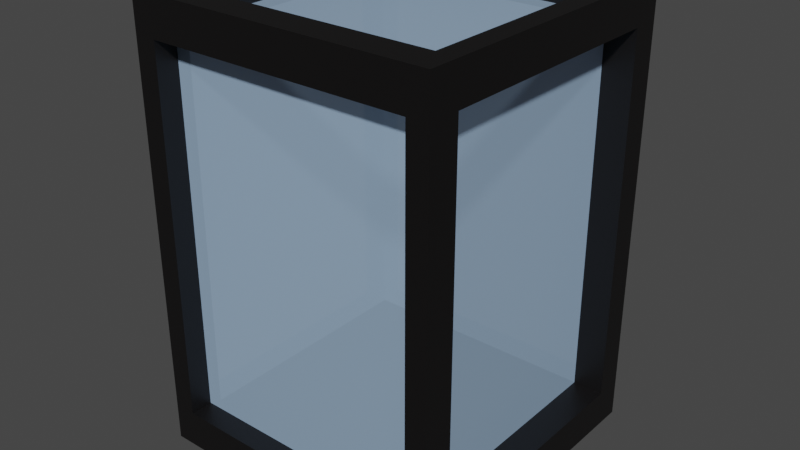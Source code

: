 # Source: lantern.blend  (saved by Blender 2.92.15; exported with 4.5.12 LTS)
import bpy
from mathutils import Matrix  # noqa: F401  (used for matrix-valued properties, if any)

bpy.ops.wm.read_factory_settings(use_empty=True)
scene = bpy.context.scene
scene.name = 'Scene'

# ---- collections
col_collection = bpy.data.collections.new('Collection'); scene.collection.children.link(col_collection)

# ---- materials (node trees are filled in below, after node groups)
mat_material_002 = bpy.data.materials.new('Material.002')
mat_material_002.use_transparent_shadow = False
mat_material = bpy.data.materials.new('Material')
mat_material.surface_render_method = 'BLENDED'
mat_material.blend_method = 'BLEND'
mat_material.alpha_threshold = 0.0
mat_material.line_color = (0.0, 0.0, 0.0, 1.0)

# ---- material node trees
mat_material_002.use_nodes = True; mat_material_002.node_tree.nodes.clear()
_N = mat_material_002.node_tree.nodes; _L = mat_material_002.node_tree.links
n0 = _N.new('ShaderNodeBsdfPrincipled'); n0.name = 'Principled BSDF'; n0.location = (10, 300)
n0.distribution = 'GGX'
n0.subsurface_method = 'BURLEY'
n0.inputs[0].default_value = (0.003642, 0.002977, 0.003067, 1.0)
n0.inputs[3].default_value = 1.45
n0.inputs[27].default_value = (0.0, 0.0, 0.0, 1.0)
n0.inputs[28].default_value = 1.0
n1 = _N.new('ShaderNodeOutputMaterial'); n1.name = 'Material Output'; n1.location = (300, 300)
_L.new(n0.outputs[0], n1.inputs[0])
n1.is_active_output = True
mat_material.use_nodes = True; mat_material.node_tree.nodes.clear()
_N = mat_material.node_tree.nodes; _L = mat_material.node_tree.links
n0 = _N.new('ShaderNodeOutputMaterial'); n0.name = 'Material Output'; n0.location = (300, 300)
n1 = _N.new('ShaderNodeBsdfPrincipled'); n1.name = 'Principled BSDF'; n1.location = (10, 300)
n1.distribution = 'GGX'
n1.subsurface_method = 'BURLEY'
n1.inputs[0].default_value = (0.4037, 0.5792, 0.8, 1.0)
n1.inputs[2].default_value = 0.4
n1.inputs[3].default_value = 1.45
n1.inputs[4].default_value = 0.6765
n1.inputs[27].default_value = (0.0, 0.0, 0.0, 1.0)
n1.inputs[28].default_value = 1.0
_L.new(n1.outputs[0], n0.inputs[0])
n0.is_active_output = True

# ---- world
world_world = bpy.data.worlds.new('World'); scene.world = world_world
world_world.use_nodes = True; world_world.node_tree.nodes.clear()
_N = world_world.node_tree.nodes; _L = world_world.node_tree.links
n0 = _N.new('ShaderNodeOutputWorld'); n0.name = 'World Output'; n0.location = (300, 300)
n1 = _N.new('ShaderNodeBackground'); n1.name = 'Background'; n1.location = (10, 300)
n1.inputs[0].default_value = (0.05088, 0.05088, 0.05088, 1.0)
_L.new(n1.outputs[0], n0.inputs[0])
n0.is_active_output = True
world_world.color = (0.05088, 0.05088, 0.05088)
world_world.use_sun_shadow = False
world_world.sun_shadow_jitter_overblur = 0.0

# ---- meshes
me_cube = bpy.data.meshes.new('Cube')
me_cube.from_pydata([(1.0, 1.0, 1.0), (1.0, 1.0, -1.0), (1.0, -1.0, 1.0), (1.0, -1.0, -1.0), (-1.0, 1.0, 1.0), (-1.0, 1.0, -1.0), (-1.0, -1.0, 1.0), (-1.0, -1.0, -1.0), (-1.0, -0.7927, -1.0), (1.0, -0.7927, 1.0), (-1.0, -0.7927, 1.0), (1.0, -0.7927, -1.0), (-1.0, 0.8165, 1.0), (1.0, 0.8165, -1.0), (-1.0, 0.8165, -1.0), (1.0, 0.8165, 1.0), (1.0, 1.0, 0.8289), (-1.0, -1.0, 0.8289), (1.0, -1.0, 0.8289), (-1.0, 1.0, 0.8289), (1.0, -0.7927, 0.8289), (-1.0, -0.7927, 0.8289), (1.0, 0.8165, 0.8289), (-1.0, 0.8165, 0.8289), (1.0, 1.0, -0.8305), (1.0, -1.0, -0.8305), (-1.0, 1.0, -0.8305), (1.0, -0.7927, -0.8305), (-1.0, -0.7927, -0.8305), (1.0, 0.8165, -0.8305), (-1.0, 0.8165, -0.8305), (-1.0, -1.0, -0.8305), (0.864, 1.0, -1.0), (0.864, -1.0, 1.0), (0.864, -1.0, -1.0), (0.864, 1.0, 1.0), (0.864, -0.7927, -1.0), (0.864, -0.7927, 1.0), (0.864, 0.8165, 1.0), (0.864, 0.8165, -1.0), (0.864, 1.0, 0.8289), (0.864, -1.0, 0.8289), (0.864, -1.0, -0.8305), (0.864, 1.0, -0.8305), (-0.8535, 1.0, -1.0), (-0.8535, -1.0, 1.0), (-0.8535, -0.7927, -1.0), (-0.8535, 0.8165, -1.0), (-0.8535, -1.0, 0.8289), (-0.8535, -1.0, -0.8305), (-0.8535, -1.0, -1.0), (-0.8535, 1.0, 1.0), (-0.8535, -0.7927, 1.0), (-0.8535, 0.8165, 1.0), (-0.8535, 1.0, 0.8289), (-0.8535, 1.0, -0.8305), (-0.8254, -0.7927, 0.8289), (-0.8254, 0.8165, 0.8289), (-0.8254, -0.7927, -0.8305), (-0.8254, 0.8165, -0.8305), (0.864, -0.8518, 0.8289), (0.864, -0.8518, -0.8305), (-0.8535, -0.8518, 0.8289), (-0.8535, -0.8518, -0.8305), (-0.8535, -0.7927, 0.857), (0.864, -0.7927, 0.857), (-0.8535, 0.8165, 0.857), (0.864, 0.8165, 0.857), (0.8003, 0.8165, 0.8289), (0.8003, -0.7927, 0.8289), (0.8003, -0.7927, -0.8305), (0.8003, 0.8165, -0.8305), (-0.8535, 0.8172, 0.8289), (0.864, 0.8172, 0.8289), (-0.8535, 0.8172, -0.8305), (0.864, 0.8172, -0.8305)], [], [(52, 10, 6, 45), (48, 45, 6, 17), (23, 12, 4, 19), (36, 11, 3, 34), (20, 9, 2, 18), (40, 35, 0, 16), (22, 15, 9, 20), (39, 13, 11, 36), (17, 6, 10, 21), (53, 12, 10, 52), (51, 4, 12, 53), (32, 1, 13, 39), (16, 0, 15, 22), (21, 10, 12, 23), (21, 23, 57, 56), (24, 16, 22, 29), (31, 17, 21, 28), (29, 22, 68, 71), (43, 40, 16, 24), (27, 20, 18, 25), (30, 23, 19, 26), (49, 48, 17, 31), (50, 49, 31, 7), (14, 30, 26, 5), (11, 27, 25, 3), (32, 43, 24, 1), (13, 29, 27, 11), (7, 31, 28, 8), (1, 24, 29, 13), (8, 28, 30, 14), (44, 55, 43, 32), (3, 25, 42, 34), (25, 18, 41, 42), (54, 40, 73, 72), (44, 32, 39, 47), (0, 35, 38, 15), (15, 38, 37, 9), (47, 39, 36, 46), (54, 51, 35, 40), (46, 36, 34, 50), (18, 2, 33, 41), (9, 37, 33, 2), (8, 46, 50, 7), (19, 4, 51, 54), (14, 47, 46, 8), (5, 44, 47, 14), (26, 19, 54, 55), (5, 26, 55, 44), (34, 42, 49, 50), (41, 48, 62, 60), (35, 51, 53, 38), (38, 53, 66, 67), (41, 33, 45, 48), (37, 52, 45, 33), (23, 30, 59, 57), (28, 21, 56, 58), (30, 28, 58, 59), (49, 42, 61, 63), (42, 41, 60, 61), (48, 49, 63, 62), (37, 38, 67, 65), (52, 37, 65, 64), (53, 52, 64, 66), (20, 27, 70, 69), (27, 29, 71, 70), (22, 20, 69, 68), (40, 43, 75, 73), (43, 55, 74, 75), (55, 54, 72, 74)])
_uv = me_cube.uv_layers.new(name='UVMap')
_uv.uv.foreach_set('vector', [0.8567, 0.7241, 0.875, 0.7241, 0.875, 0.75, 0.8567, 0.75, 0.6036, 0.9817, 0.625, 0.9817, 0.625, 1.0, 0.6036, 1.0, 0.6036, 0.2271, 0.625, 0.2271, 0.625, 0.25, 0.6036, 0.25, 0.358, 0.7241, 0.375, 0.7241, 0.375, 0.75, 0.358, 0.75, 0.6036, 0.7241, 0.625, 0.7241, 0.625, 0.75, 0.6036, 0.75, 0.6036, 0.483, 0.625, 0.483, 0.625, 0.5, 0.6036, 0.5, 0.6036, 0.5229, 0.625, 0.5229, 0.625, 0.7241, 0.6036, 0.7241, 0.358, 0.5229, 0.375, 0.5229, 0.375, 0.7241, 0.358, 0.7241, 0.6036, 0.0, 0.625, 0.0, 0.625, 0.02591, 0.6036, 0.02591, 0.8567, 0.5229, 0.875, 0.5229, 0.875, 0.7241, 0.8567, 0.7241, 0.8567, 0.5, 0.875, 0.5, 0.875, 0.5229, 0.8567, 0.5229, 0.358, 0.5, 0.375, 0.5, 0.375, 0.5229, 0.358, 0.5229, 0.6036, 0.5, 0.625, 0.5, 0.625, 0.5229, 0.6036, 0.5229, 0.6036, 0.02591, 0.625, 0.02591, 0.625, 0.2271, 0.6036, 0.2271, 0.6036, 0.02591, 0.6036, 0.2271, 0.6036, 0.2271, 0.6036, 0.02591, 0.3962, 0.5, 0.6036, 0.5, 0.6036, 0.5229, 0.3962, 0.5229, 0.3962, 0.0, 0.6036, 0.0, 0.6036, 0.02591, 0.3962, 0.02591, 0.3962, 0.5229, 0.6036, 0.5229, 0.6036, 0.5229, 0.3962, 0.5229, 0.3962, 0.483, 0.6036, 0.483, 0.6036, 0.5, 0.3962, 0.5, 0.3962, 0.7241, 0.6036, 0.7241, 0.6036, 0.75, 0.3962, 0.75, 0.3962, 0.2271, 0.6036, 0.2271, 0.6036, 0.25, 0.3962, 0.25, 0.3962, 0.9817, 0.6036, 0.9817, 0.6036, 1.0, 0.3962, 1.0, 0.375, 0.9817, 0.3962, 0.9817, 0.3962, 1.0, 0.375, 1.0, 0.375, 0.2271, 0.3962, 0.2271, 0.3962, 0.25, 0.375, 0.25, 0.375, 0.7241, 0.3962, 0.7241, 0.3962, 0.75, 0.375, 0.75, 0.375, 0.483, 0.3962, 0.483, 0.3962, 0.5, 0.375, 0.5, 0.375, 0.5229, 0.3962, 0.5229, 0.3962, 0.7241, 0.375, 0.7241, 0.375, 0.0, 0.3962, 0.0, 0.3962, 0.02591, 0.375, 0.02591, 0.375, 0.5, 0.3962, 0.5, 0.3962, 0.5229, 0.375, 0.5229, 0.375, 0.02591, 0.3962, 0.02591, 0.3962, 0.2271, 0.375, 0.2271, 0.375, 0.2683, 0.3962, 0.2683, 0.3962, 0.483, 0.375, 0.483, 0.375, 0.75, 0.3962, 0.75, 0.3962, 0.767, 0.375, 0.767, 0.3962, 0.75, 0.6036, 0.75, 0.6036, 0.767, 0.3962, 0.767, 0.6036, 0.2683, 0.6036, 0.483, 0.6036, 0.483, 0.6036, 0.2683, 0.1433, 0.5, 0.358, 0.5, 0.358, 0.5229, 0.1433, 0.5229, 0.625, 0.5, 0.642, 0.5, 0.642, 0.5229, 0.625, 0.5229, 0.625, 0.5229, 0.642, 0.5229, 0.642, 0.7241, 0.625, 0.7241, 0.1433, 0.5229, 0.358, 0.5229, 0.358, 0.7241, 0.1433, 0.7241, 0.6036, 0.2683, 0.625, 0.2683, 0.625, 0.483, 0.6036, 0.483, 0.1433, 0.7241, 0.358, 0.7241, 0.358, 0.75, 0.1433, 0.75, 0.6036, 0.75, 0.625, 0.75, 0.625, 0.767, 0.6036, 0.767, 0.625, 0.7241, 0.642, 0.7241, 0.642, 0.75, 0.625, 0.75, 0.125, 0.7241, 0.1433, 0.7241, 0.1433, 0.75, 0.125, 0.75, 0.6036, 0.25, 0.625, 0.25, 0.625, 0.2683, 0.6036, 0.2683, 0.125, 0.5229, 0.1433, 0.5229, 0.1433, 0.7241, 0.125, 0.7241, 0.125, 0.5, 0.1433, 0.5, 0.1433, 0.5229, 0.125, 0.5229, 0.3962, 0.25, 0.6036, 0.25, 0.6036, 0.2683, 0.3962, 0.2683, 0.375, 0.25, 0.3962, 0.25, 0.3962, 0.2683, 0.375, 0.2683, 0.375, 0.767, 0.3962, 0.767, 0.3962, 0.9817, 0.375, 0.9817, 0.6036, 0.767, 0.6036, 0.9817, 0.6036, 0.9817, 0.6036, 0.767, 0.642, 0.5, 0.8567, 0.5, 0.8567, 0.5229, 0.642, 0.5229, 0.642, 0.5229, 0.8567, 0.5229, 0.8567, 0.5229, 0.642, 0.5229, 0.6036, 0.767, 0.625, 0.767, 0.625, 0.9817, 0.6036, 0.9817, 0.642, 0.7241, 0.8567, 0.7241, 0.8567, 0.75, 0.642, 0.75, 0.6036, 0.2271, 0.3962, 0.2271, 0.3962, 0.2271, 0.6036, 0.2271, 0.3962, 0.02591, 0.6036, 0.02591, 0.6036, 0.02591, 0.3962, 0.02591, 0.3962, 0.2271, 0.3962, 0.02591, 0.3962, 0.02591, 0.3962, 0.2271, 0.3962, 0.9817, 0.3962, 0.767, 0.3962, 0.767, 0.3962, 0.9817, 0.3962, 0.767, 0.6036, 0.767, 0.6036, 0.767, 0.3962, 0.767, 0.6036, 0.9817, 0.3962, 0.9817, 0.3962, 0.9817, 0.6036, 0.9817, 0.642, 0.7241, 0.642, 0.5229, 0.642, 0.5229, 0.642, 0.7241, 0.8567, 0.7241, 0.642, 0.7241, 0.642, 0.7241, 0.8567, 0.7241, 0.8567, 0.5229, 0.8567, 0.7241, 0.8567, 0.7241, 0.8567, 0.5229, 0.6036, 0.7241, 0.3962, 0.7241, 0.3962, 0.7241, 0.6036, 0.7241, 0.3962, 0.7241, 0.3962, 0.5229, 0.3962, 0.5229, 0.3962, 0.7241, 0.6036, 0.5229, 0.6036, 0.7241, 0.6036, 0.7241, 0.6036, 0.5229, 0.6036, 0.483, 0.3962, 0.483, 0.3962, 0.483, 0.6036, 0.483, 0.3962, 0.483, 0.3962, 0.2683, 0.3962, 0.2683, 0.3962, 0.483, 0.3962, 0.2683, 0.6036, 0.2683, 0.6036, 0.2683, 0.3962, 0.2683])
me_cube.materials.append(mat_material_002)
me_cube.materials.append(None)
me_cube.use_remesh_preserve_volume = False
me_cube.use_remesh_preserve_attributes = False
me_cube.use_mirror_vertex_groups = False
me_cube.update()
me_cube_001 = bpy.data.meshes.new('Cube.001')
me_cube_001.from_pydata([(-0.8254, -0.7927, 0.8289), (-0.8254, 0.8165, 0.8289), (-0.8254, -0.7927, -0.8305), (-0.8254, 0.8165, -0.8305), (0.864, -0.8518, 0.8289), (0.864, -0.8518, -0.8305), (-0.8535, -0.8518, 0.8289), (-0.8535, -0.8518, -0.8305), (-0.8535, -0.7927, 0.857), (0.864, -0.7927, 0.857), (-0.8535, 0.8165, 0.857), (0.864, 0.8165, 0.857), (0.8003, 0.8165, 0.8289), (0.8003, -0.7927, 0.8289), (0.8003, -0.7927, -0.8305), (0.8003, 0.8165, -0.8305), (-0.8535, 0.8172, 0.8289), (0.864, 0.8172, 0.8289), (-0.8535, 0.8172, -0.8305), (0.864, 0.8172, -0.8305)], [], [(2, 0, 1, 3), (5, 4, 6, 7), (11, 10, 8, 9), (15, 12, 13, 14), (18, 16, 17, 19)])
_uv = me_cube_001.uv_layers.new(name='UVMap')
_uv.uv.foreach_set('vector', [0.3962, 0.02591, 0.6036, 0.02591, 0.6036, 0.2271, 0.3962, 0.2271, 0.3962, 0.767, 0.6036, 0.767, 0.6036, 0.9817, 0.3962, 0.9817, 0.642, 0.5229, 0.8567, 0.5229, 0.8567, 0.7241, 0.642, 0.7241, 0.3962, 0.5229, 0.6036, 0.5229, 0.6036, 0.7241, 0.3962, 0.7241, 0.3962, 0.2683, 0.6036, 0.2683, 0.6036, 0.483, 0.3962, 0.483])
me_cube_001.materials.append(mat_material)
me_cube_001.use_remesh_preserve_volume = False
me_cube_001.use_remesh_preserve_attributes = False
me_cube_001.use_mirror_vertex_groups = False
me_cube_001.update()

# ---- objects
ob_cube = bpy.data.objects.new('Cube', me_cube)
ob_cube_001 = bpy.data.objects.new('Cube.001', me_cube_001)

# ---- transforms, parenting, visibility, modifiers, constraints
ob_cube.location = (0.0, 0.0, 0.95)
ob_cube.scale = (0.1746, 0.1746, 0.2546)
ob_cube.lock_rotations_4d = False
ob_cube.empty_display_type = 'ARROWS'
ob_cube.lineart.crease_threshold = 0.0
ob_cube_001.location = (0.0, 0.0, 0.95)
ob_cube_001.scale = (0.1746, 0.1746, 0.2546)
ob_cube_001.lock_rotations_4d = False
ob_cube_001.empty_display_type = 'ARROWS'
ob_cube_001.lineart.crease_threshold = 0.0

# ---- collection membership
col_collection.objects.link(ob_cube)
col_collection.objects.link(ob_cube_001)

# ---- scene / render settings (as saved in the file)
scene.frame_start = 1; scene.frame_end = 250; scene.frame_set(1)
scene.render.engine = 'BLENDER_EEVEE_NEXT'
scene.cycles.use_denoising = False
scene.cycles.samples = 128
scene.cycles.sampling_pattern = 'TABULATED_SOBOL'
scene.cycles.use_adaptive_sampling = False
scene.cycles.use_light_tree = False
scene.view_settings.view_transform = 'Filmic'
bpy.context.view_layer.update()

# ---- added for rendering (the .blend has no active camera and no usable light): camera, sun
cam_auto = bpy.data.cameras.new('AutoCamera')
cam_auto.lens = 50.0
cam_auto.sensor_width = 36.0
cam_auto.clip_end = 1000.0
ob_auto_camera = bpy.data.objects.new('AutoCamera', cam_auto)
scene.collection.objects.link(ob_auto_camera)
ob_auto_camera.location = (0.656217, -0.78746, 1.47498)
ob_auto_camera.rotation_euler = (1.09748, -7.21219e-08, 0.694738)
scene.camera = ob_auto_camera
light_auto_sun = bpy.data.lights.new('AutoSun', 'SUN')
light_auto_sun.energy = 3.0
light_auto_sun.angle = 0.0523599
ob_auto_sun = bpy.data.objects.new('AutoSun', light_auto_sun)
scene.collection.objects.link(ob_auto_sun)
ob_auto_sun.rotation_euler = (0.872665, 0.174533, 0.523599)
bpy.context.view_layer.update()
